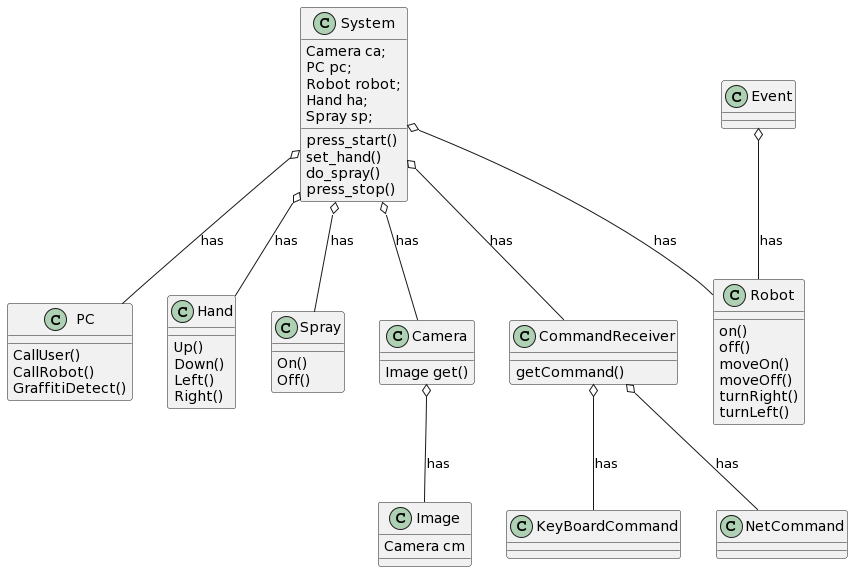

The diagram above was rendered by PlantUML. Its source (embedded in the PNG):
@startuml
System o-- Robot: has
System o-- PC: has
System o-- Hand: has
System o-- Spray: has
Camera o--Image: has
Event o-- Robot: has
CommandReceiver o-- NetCommand: has
CommandReceiver o-- KeyBoardCommand: has
System o-- Camera: has
System o-- CommandReceiver: has

Class Event{
}
Class Image{
Camera cm
}
Class Camera{
Image get()
}
Class CommandReceiver{
getCommand()
}
Class NetCommand{
}
Class KeyBoardCommand{
}
Class Robot{
on()
off()
moveOn()
moveOff()
turnRight()
turnLeft()
}
Class PC{
CallUser()
CallRobot()
GraffitiDetect()
}
class Hand{
Up()
Down()
Left()
Right()
}
class Spray{
On()
Off()
}
class System{
Camera ca;
PC pc;
Robot robot;
Hand ha;
Spray sp;
press_start()
set_hand()
do_spray()
press_stop()
}
@enduml